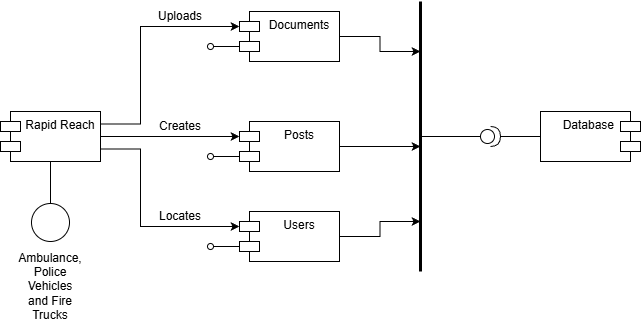

The diagram above was exported from draw.io. Its source (the exported page's mxGraphModel, read from the mxfile embedded in the PNG):
<mxGraphModel dx="1042" dy="534" grid="1" gridSize="10" guides="1" tooltips="1" connect="1" arrows="1" fold="1" page="1" pageScale="1" pageWidth="827" pageHeight="1169" math="0" shadow="0">
  <root>
    <mxCell id="0" />
    <mxCell id="1" parent="0" />
    <mxCell id="hATFitd7_JBIuI5vzg7a-1" parent="1" style="shape=module;align=left;spacingLeft=20;align=center;verticalAlign=top;whiteSpace=wrap;html=1;" value="Rapid Reach" vertex="1">
      <mxGeometry height="50" width="100" x="150" y="230" as="geometry" />
    </mxCell>
    <mxCell id="hATFitd7_JBIuI5vzg7a-41" edge="1" parent="1" source="hATFitd7_JBIuI5vzg7a-3" style="edgeStyle=orthogonalEdgeStyle;rounded=0;orthogonalLoop=1;jettySize=auto;html=1;endArrow=none;endFill=0;" target="hATFitd7_JBIuI5vzg7a-10" value="">
      <mxGeometry relative="1" as="geometry" />
    </mxCell>
    <mxCell id="hATFitd7_JBIuI5vzg7a-3" parent="1" style="shape=providedRequiredInterface;html=1;verticalLabelPosition=bottom;sketch=0;" value="" vertex="1">
      <mxGeometry height="20" width="20" x="630" y="245" as="geometry" />
    </mxCell>
    <mxCell id="hATFitd7_JBIuI5vzg7a-11" edge="1" parent="1" source="hATFitd7_JBIuI5vzg7a-5" style="edgeStyle=orthogonalEdgeStyle;rounded=0;orthogonalLoop=1;jettySize=auto;html=1;endArrow=none;endFill=0;" target="hATFitd7_JBIuI5vzg7a-1" value="">
      <mxGeometry relative="1" as="geometry" />
    </mxCell>
    <mxCell id="hATFitd7_JBIuI5vzg7a-5" parent="1" style="ellipse;whiteSpace=wrap;html=1;aspect=fixed;" value="" vertex="1">
      <mxGeometry height="38" width="38" x="181" y="322" as="geometry" />
    </mxCell>
    <mxCell id="hATFitd7_JBIuI5vzg7a-24" edge="1" parent="1" source="hATFitd7_JBIuI5vzg7a-6" style="edgeStyle=orthogonalEdgeStyle;rounded=0;orthogonalLoop=1;jettySize=auto;html=1;">
      <mxGeometry relative="1" as="geometry">
        <mxPoint x="570" y="170" as="targetPoint" />
      </mxGeometry>
    </mxCell>
    <mxCell id="hATFitd7_JBIuI5vzg7a-29" edge="1" parent="1" source="hATFitd7_JBIuI5vzg7a-6" style="edgeStyle=orthogonalEdgeStyle;rounded=0;orthogonalLoop=1;jettySize=auto;html=1;exitX=0;exitY=0;exitDx=0;exitDy=35;exitPerimeter=0;endArrow=oval;endFill=0;">
      <mxGeometry relative="1" as="geometry">
        <mxPoint x="360" y="165" as="targetPoint" />
      </mxGeometry>
    </mxCell>
    <mxCell id="hATFitd7_JBIuI5vzg7a-6" parent="1" style="shape=module;align=left;spacingLeft=20;align=center;verticalAlign=top;whiteSpace=wrap;html=1;" value="Documents" vertex="1">
      <mxGeometry height="50" width="100" x="389" y="130" as="geometry" />
    </mxCell>
    <mxCell id="hATFitd7_JBIuI5vzg7a-25" edge="1" parent="1" source="hATFitd7_JBIuI5vzg7a-7" style="edgeStyle=orthogonalEdgeStyle;rounded=0;orthogonalLoop=1;jettySize=auto;html=1;">
      <mxGeometry relative="1" as="geometry">
        <mxPoint x="570" y="265" as="targetPoint" />
      </mxGeometry>
    </mxCell>
    <mxCell id="hATFitd7_JBIuI5vzg7a-30" edge="1" parent="1" source="hATFitd7_JBIuI5vzg7a-7" style="edgeStyle=orthogonalEdgeStyle;rounded=0;orthogonalLoop=1;jettySize=auto;html=1;exitX=0;exitY=0;exitDx=0;exitDy=35;exitPerimeter=0;endArrow=oval;endFill=0;">
      <mxGeometry relative="1" as="geometry">
        <mxPoint x="360" y="275" as="targetPoint" />
      </mxGeometry>
    </mxCell>
    <mxCell id="hATFitd7_JBIuI5vzg7a-7" parent="1" style="shape=module;align=left;spacingLeft=20;align=center;verticalAlign=top;whiteSpace=wrap;html=1;" value="Posts" vertex="1">
      <mxGeometry height="50" width="100" x="389" y="240" as="geometry" />
    </mxCell>
    <mxCell id="hATFitd7_JBIuI5vzg7a-26" edge="1" parent="1" source="hATFitd7_JBIuI5vzg7a-8" style="edgeStyle=orthogonalEdgeStyle;rounded=0;orthogonalLoop=1;jettySize=auto;html=1;">
      <mxGeometry relative="1" as="geometry">
        <mxPoint x="570" y="340" as="targetPoint" />
      </mxGeometry>
    </mxCell>
    <mxCell id="hATFitd7_JBIuI5vzg7a-31" edge="1" parent="1" source="hATFitd7_JBIuI5vzg7a-8" style="edgeStyle=orthogonalEdgeStyle;rounded=0;orthogonalLoop=1;jettySize=auto;html=1;exitX=0;exitY=0;exitDx=0;exitDy=35;exitPerimeter=0;endArrow=oval;endFill=0;">
      <mxGeometry relative="1" as="geometry">
        <mxPoint x="360" y="365" as="targetPoint" />
      </mxGeometry>
    </mxCell>
    <mxCell id="hATFitd7_JBIuI5vzg7a-8" parent="1" style="shape=module;align=left;spacingLeft=20;align=center;verticalAlign=top;whiteSpace=wrap;html=1;" value="Users" vertex="1">
      <mxGeometry height="50" width="100" x="389" y="330" as="geometry" />
    </mxCell>
    <mxCell id="hATFitd7_JBIuI5vzg7a-10" parent="1" style="shape=module;align=left;spacingLeft=20;align=center;verticalAlign=top;whiteSpace=wrap;html=1;direction=west;" value="Database&amp;nbsp; &amp;nbsp; &amp;nbsp; &amp;nbsp; &amp;nbsp;" vertex="1">
      <mxGeometry height="50" width="100" x="690" y="230" as="geometry" />
    </mxCell>
    <mxCell id="hATFitd7_JBIuI5vzg7a-15" edge="1" parent="1" source="hATFitd7_JBIuI5vzg7a-1" style="edgeStyle=orthogonalEdgeStyle;rounded=0;orthogonalLoop=1;jettySize=auto;html=1;exitX=1;exitY=0.25;exitDx=0;exitDy=0;entryX=0;entryY=0;entryDx=0;entryDy=15;entryPerimeter=0;" target="hATFitd7_JBIuI5vzg7a-6">
      <mxGeometry relative="1" as="geometry">
        <Array as="points">
          <mxPoint x="290" y="243" />
          <mxPoint x="290" y="145" />
        </Array>
      </mxGeometry>
    </mxCell>
    <mxCell id="hATFitd7_JBIuI5vzg7a-16" edge="1" parent="1" source="hATFitd7_JBIuI5vzg7a-1" style="edgeStyle=orthogonalEdgeStyle;rounded=0;orthogonalLoop=1;jettySize=auto;html=1;entryX=0;entryY=0;entryDx=0;entryDy=15;entryPerimeter=0;" target="hATFitd7_JBIuI5vzg7a-7">
      <mxGeometry relative="1" as="geometry" />
    </mxCell>
    <mxCell id="hATFitd7_JBIuI5vzg7a-18" edge="1" parent="1" source="hATFitd7_JBIuI5vzg7a-1" style="edgeStyle=orthogonalEdgeStyle;rounded=0;orthogonalLoop=1;jettySize=auto;html=1;exitX=1;exitY=0.75;exitDx=0;exitDy=0;entryX=0;entryY=0;entryDx=0;entryDy=15;entryPerimeter=0;" target="hATFitd7_JBIuI5vzg7a-8">
      <mxGeometry relative="1" as="geometry">
        <Array as="points">
          <mxPoint x="290" y="268" />
          <mxPoint x="290" y="345" />
        </Array>
      </mxGeometry>
    </mxCell>
    <mxCell id="hATFitd7_JBIuI5vzg7a-22" edge="1" parent="1" style="endArrow=none;html=1;rounded=0;strokeWidth=3;" value="">
      <mxGeometry height="50" relative="1" width="50" as="geometry">
        <mxPoint x="570" y="390" as="sourcePoint" />
        <mxPoint x="570" y="120" as="targetPoint" />
      </mxGeometry>
    </mxCell>
    <mxCell id="hATFitd7_JBIuI5vzg7a-32" edge="1" parent="1" style="endArrow=none;html=1;rounded=0;entryX=0;entryY=0.5;entryDx=0;entryDy=0;entryPerimeter=0;endFill=0;" target="hATFitd7_JBIuI5vzg7a-3" value="">
      <mxGeometry height="50" relative="1" width="50" as="geometry">
        <mxPoint x="570" y="255" as="sourcePoint" />
        <mxPoint x="510" y="190" as="targetPoint" />
      </mxGeometry>
    </mxCell>
    <mxCell id="hATFitd7_JBIuI5vzg7a-37" parent="1" style="text;html=1;whiteSpace=wrap;strokeColor=none;fillColor=none;align=center;verticalAlign=middle;rounded=0;" value="Ambulance, Police Vehicles and Fire Trucks" vertex="1">
      <mxGeometry height="70" width="60" x="170" y="370" as="geometry" />
    </mxCell>
    <mxCell id="hATFitd7_JBIuI5vzg7a-38" parent="1" style="text;html=1;whiteSpace=wrap;strokeColor=none;fillColor=none;align=center;verticalAlign=middle;rounded=0;" value="Uploads" vertex="1">
      <mxGeometry height="30" width="60" x="300" y="120" as="geometry" />
    </mxCell>
    <mxCell id="hATFitd7_JBIuI5vzg7a-39" parent="1" style="text;html=1;whiteSpace=wrap;strokeColor=none;fillColor=none;align=center;verticalAlign=middle;rounded=0;" value="Creates" vertex="1">
      <mxGeometry height="30" width="60" x="300" y="230" as="geometry" />
    </mxCell>
    <mxCell id="hATFitd7_JBIuI5vzg7a-40" parent="1" style="text;html=1;whiteSpace=wrap;strokeColor=none;fillColor=none;align=center;verticalAlign=middle;rounded=0;" value="Locates" vertex="1">
      <mxGeometry height="30" width="60" x="300" y="320" as="geometry" />
    </mxCell>
  </root>
</mxGraphModel>